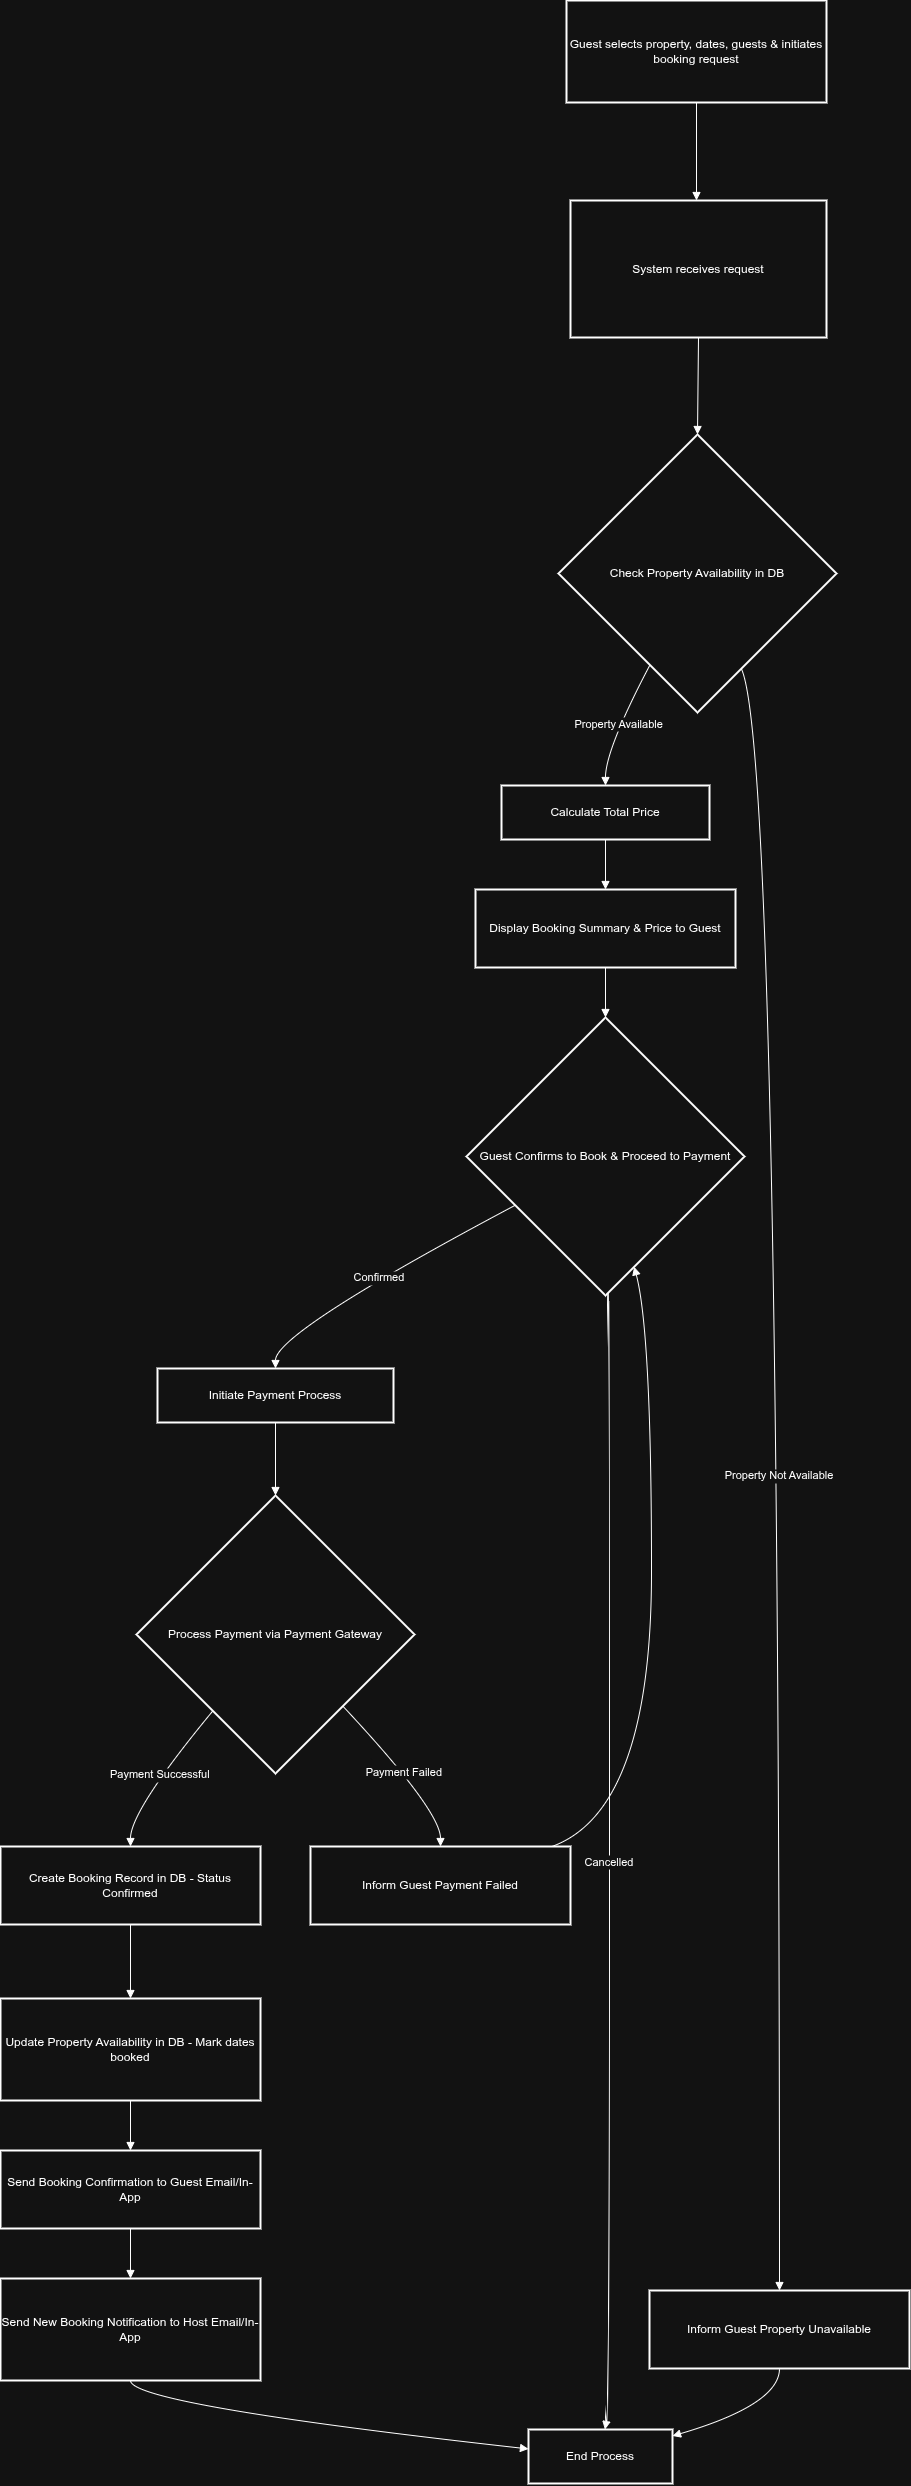

The diagram above was exported from draw.io. Its source (the exported page's mxGraphModel, read from the mxfile embedded in the PNG):
<mxGraphModel dx="1816" dy="873" grid="1" gridSize="10" guides="1" tooltips="1" connect="1" arrows="1" fold="1" page="1" pageScale="1" pageWidth="850" pageHeight="1100" math="0" shadow="0">
  <root>
    <mxCell id="0" />
    <mxCell id="1" parent="0" />
    <mxCell id="zbNkkaWG4LKjEJM70Yv0-34" value="" style="edgeStyle=orthogonalEdgeStyle;rounded=0;orthogonalLoop=1;jettySize=auto;html=1;strokeColor=#FFFFFF;fontColor=#FFFFFF;" edge="1" parent="1" source="zbNkkaWG4LKjEJM70Yv0-1" target="zbNkkaWG4LKjEJM70Yv0-33">
      <mxGeometry relative="1" as="geometry" />
    </mxCell>
    <mxCell id="zbNkkaWG4LKjEJM70Yv0-1" value="Guest selects property, dates, guests &amp; initiates booking request" style="whiteSpace=wrap;strokeWidth=2;" vertex="1" parent="1">
      <mxGeometry x="586" y="20" width="260" height="102" as="geometry" />
    </mxCell>
    <mxCell id="zbNkkaWG4LKjEJM70Yv0-3" value="Check Property Availability in DB" style="rhombus;strokeWidth=2;whiteSpace=wrap;" vertex="1" parent="1">
      <mxGeometry x="578" y="454" width="278" height="278" as="geometry" />
    </mxCell>
    <mxCell id="zbNkkaWG4LKjEJM70Yv0-4" value="Calculate Total Price" style="whiteSpace=wrap;strokeWidth=2;" vertex="1" parent="1">
      <mxGeometry x="521" y="805" width="208" height="54" as="geometry" />
    </mxCell>
    <mxCell id="zbNkkaWG4LKjEJM70Yv0-5" value="Inform Guest Property Unavailable" style="whiteSpace=wrap;strokeWidth=2;" vertex="1" parent="1">
      <mxGeometry x="669" y="2310" width="260" height="78" as="geometry" />
    </mxCell>
    <mxCell id="zbNkkaWG4LKjEJM70Yv0-6" value="End Process" style="whiteSpace=wrap;strokeWidth=2;" vertex="1" parent="1">
      <mxGeometry x="548" y="2449" width="144" height="54" as="geometry" />
    </mxCell>
    <mxCell id="zbNkkaWG4LKjEJM70Yv0-7" value="Display Booking Summary &amp; Price to Guest" style="whiteSpace=wrap;strokeWidth=2;" vertex="1" parent="1">
      <mxGeometry x="495" y="909" width="260" height="78" as="geometry" />
    </mxCell>
    <mxCell id="zbNkkaWG4LKjEJM70Yv0-8" value="Guest Confirms to Book &amp; Proceed to Payment" style="rhombus;strokeWidth=2;whiteSpace=wrap;" vertex="1" parent="1">
      <mxGeometry x="486" y="1037" width="278" height="278" as="geometry" />
    </mxCell>
    <mxCell id="zbNkkaWG4LKjEJM70Yv0-9" value="Initiate Payment Process" style="whiteSpace=wrap;strokeWidth=2;" vertex="1" parent="1">
      <mxGeometry x="177" y="1388" width="236" height="54" as="geometry" />
    </mxCell>
    <mxCell id="zbNkkaWG4LKjEJM70Yv0-10" value="Process Payment via Payment Gateway" style="rhombus;strokeWidth=2;whiteSpace=wrap;" vertex="1" parent="1">
      <mxGeometry x="156" y="1515" width="278" height="278" as="geometry" />
    </mxCell>
    <mxCell id="zbNkkaWG4LKjEJM70Yv0-11" value="Create Booking Record in DB - Status Confirmed" style="whiteSpace=wrap;strokeWidth=2;" vertex="1" parent="1">
      <mxGeometry x="20" y="1866" width="260" height="78" as="geometry" />
    </mxCell>
    <mxCell id="zbNkkaWG4LKjEJM70Yv0-12" value="Inform Guest Payment Failed" style="whiteSpace=wrap;strokeWidth=2;" vertex="1" parent="1">
      <mxGeometry x="330" y="1866" width="260" height="78" as="geometry" />
    </mxCell>
    <mxCell id="zbNkkaWG4LKjEJM70Yv0-13" value="Update Property Availability in DB - Mark dates booked" style="whiteSpace=wrap;strokeWidth=2;" vertex="1" parent="1">
      <mxGeometry x="20" y="2018" width="260" height="102" as="geometry" />
    </mxCell>
    <mxCell id="zbNkkaWG4LKjEJM70Yv0-14" value="Send Booking Confirmation to Guest Email/In-App" style="whiteSpace=wrap;strokeWidth=2;" vertex="1" parent="1">
      <mxGeometry x="20" y="2170" width="260" height="78" as="geometry" />
    </mxCell>
    <mxCell id="zbNkkaWG4LKjEJM70Yv0-15" value="Send New Booking Notification to Host Email/In-App" style="whiteSpace=wrap;strokeWidth=2;" vertex="1" parent="1">
      <mxGeometry x="20" y="2298" width="260" height="102" as="geometry" />
    </mxCell>
    <mxCell id="zbNkkaWG4LKjEJM70Yv0-16" value="" style="curved=1;startArrow=none;endArrow=block;exitX=0.5;exitY=1;rounded=0;" edge="1" parent="1" source="zbNkkaWG4LKjEJM70Yv0-1">
      <mxGeometry relative="1" as="geometry">
        <Array as="points" />
        <mxPoint x="716" y="220" as="targetPoint" />
      </mxGeometry>
    </mxCell>
    <mxCell id="zbNkkaWG4LKjEJM70Yv0-17" value="" style="curved=1;startArrow=none;endArrow=block;exitX=0.5;exitY=1;entryX=0.5;entryY=0;rounded=0;exitDx=0;exitDy=0;" edge="1" parent="1" source="zbNkkaWG4LKjEJM70Yv0-33" target="zbNkkaWG4LKjEJM70Yv0-3">
      <mxGeometry relative="1" as="geometry">
        <Array as="points" />
        <mxPoint x="716" y="404.0000000000001" as="sourcePoint" />
      </mxGeometry>
    </mxCell>
    <mxCell id="zbNkkaWG4LKjEJM70Yv0-18" value="Property Available" style="curved=1;startArrow=none;endArrow=block;exitX=0.24;exitY=1;entryX=0.5;entryY=0.01;rounded=0;" edge="1" parent="1" source="zbNkkaWG4LKjEJM70Yv0-3" target="zbNkkaWG4LKjEJM70Yv0-4">
      <mxGeometry relative="1" as="geometry">
        <Array as="points">
          <mxPoint x="625" y="769" />
        </Array>
      </mxGeometry>
    </mxCell>
    <mxCell id="zbNkkaWG4LKjEJM70Yv0-19" value="Property Not Available" style="curved=1;startArrow=none;endArrow=block;exitX=0.73;exitY=1;entryX=0.5;entryY=-0.01;rounded=0;" edge="1" parent="1" source="zbNkkaWG4LKjEJM70Yv0-3" target="zbNkkaWG4LKjEJM70Yv0-5">
      <mxGeometry relative="1" as="geometry">
        <Array as="points">
          <mxPoint x="799" y="769" />
        </Array>
      </mxGeometry>
    </mxCell>
    <mxCell id="zbNkkaWG4LKjEJM70Yv0-20" value="" style="curved=1;startArrow=none;endArrow=block;exitX=0.5;exitY=0.99;entryX=1;entryY=0.12;rounded=0;" edge="1" parent="1" source="zbNkkaWG4LKjEJM70Yv0-5" target="zbNkkaWG4LKjEJM70Yv0-6">
      <mxGeometry relative="1" as="geometry">
        <Array as="points">
          <mxPoint x="799" y="2424" />
        </Array>
      </mxGeometry>
    </mxCell>
    <mxCell id="zbNkkaWG4LKjEJM70Yv0-21" value="" style="curved=1;startArrow=none;endArrow=block;exitX=0.5;exitY=1;entryX=0.5;entryY=0;rounded=0;" edge="1" parent="1" source="zbNkkaWG4LKjEJM70Yv0-4" target="zbNkkaWG4LKjEJM70Yv0-7">
      <mxGeometry relative="1" as="geometry">
        <Array as="points" />
      </mxGeometry>
    </mxCell>
    <mxCell id="zbNkkaWG4LKjEJM70Yv0-22" value="" style="curved=1;startArrow=none;endArrow=block;exitX=0.5;exitY=1;entryX=0.5;entryY=0;rounded=0;" edge="1" parent="1" source="zbNkkaWG4LKjEJM70Yv0-7" target="zbNkkaWG4LKjEJM70Yv0-8">
      <mxGeometry relative="1" as="geometry">
        <Array as="points" />
      </mxGeometry>
    </mxCell>
    <mxCell id="zbNkkaWG4LKjEJM70Yv0-23" value="Confirmed" style="curved=1;startArrow=none;endArrow=block;exitX=0;exitY=0.77;entryX=0.5;entryY=0.01;rounded=0;" edge="1" parent="1" source="zbNkkaWG4LKjEJM70Yv0-8" target="zbNkkaWG4LKjEJM70Yv0-9">
      <mxGeometry relative="1" as="geometry">
        <Array as="points">
          <mxPoint x="295" y="1352" />
        </Array>
      </mxGeometry>
    </mxCell>
    <mxCell id="zbNkkaWG4LKjEJM70Yv0-24" value="Cancelled" style="curved=1;startArrow=none;endArrow=block;exitX=0.51;exitY=1;entryX=0.53;entryY=0.01;rounded=0;" edge="1" parent="1" source="zbNkkaWG4LKjEJM70Yv0-8" target="zbNkkaWG4LKjEJM70Yv0-6">
      <mxGeometry relative="1" as="geometry">
        <Array as="points">
          <mxPoint x="629" y="1352" />
          <mxPoint x="629" y="2424" />
        </Array>
      </mxGeometry>
    </mxCell>
    <mxCell id="zbNkkaWG4LKjEJM70Yv0-25" value="" style="curved=1;startArrow=none;endArrow=block;exitX=0.5;exitY=1.01;entryX=0.5;entryY=0;rounded=0;" edge="1" parent="1" source="zbNkkaWG4LKjEJM70Yv0-9" target="zbNkkaWG4LKjEJM70Yv0-10">
      <mxGeometry relative="1" as="geometry">
        <Array as="points" />
      </mxGeometry>
    </mxCell>
    <mxCell id="zbNkkaWG4LKjEJM70Yv0-26" value="Payment Successful" style="curved=1;startArrow=none;endArrow=block;exitX=0.09;exitY=1;entryX=0.5;entryY=0.01;rounded=0;" edge="1" parent="1" source="zbNkkaWG4LKjEJM70Yv0-10" target="zbNkkaWG4LKjEJM70Yv0-11">
      <mxGeometry relative="1" as="geometry">
        <Array as="points">
          <mxPoint x="150" y="1830" />
        </Array>
      </mxGeometry>
    </mxCell>
    <mxCell id="zbNkkaWG4LKjEJM70Yv0-27" value="Payment Failed" style="curved=1;startArrow=none;endArrow=block;exitX=0.97;exitY=1;entryX=0.5;entryY=0.01;rounded=0;" edge="1" parent="1" source="zbNkkaWG4LKjEJM70Yv0-10" target="zbNkkaWG4LKjEJM70Yv0-12">
      <mxGeometry relative="1" as="geometry">
        <Array as="points">
          <mxPoint x="460" y="1830" />
        </Array>
      </mxGeometry>
    </mxCell>
    <mxCell id="zbNkkaWG4LKjEJM70Yv0-28" value="" style="curved=1;startArrow=none;endArrow=block;exitX=0.92;exitY=0.01;entryX=0.63;entryY=1;rounded=0;" edge="1" parent="1" source="zbNkkaWG4LKjEJM70Yv0-12" target="zbNkkaWG4LKjEJM70Yv0-8">
      <mxGeometry relative="1" as="geometry">
        <Array as="points">
          <mxPoint x="671" y="1830" />
          <mxPoint x="671" y="1352" />
        </Array>
      </mxGeometry>
    </mxCell>
    <mxCell id="zbNkkaWG4LKjEJM70Yv0-29" value="" style="curved=1;startArrow=none;endArrow=block;exitX=0.5;exitY=1.01;entryX=0.5;entryY=0;rounded=0;" edge="1" parent="1" source="zbNkkaWG4LKjEJM70Yv0-11" target="zbNkkaWG4LKjEJM70Yv0-13">
      <mxGeometry relative="1" as="geometry">
        <Array as="points" />
      </mxGeometry>
    </mxCell>
    <mxCell id="zbNkkaWG4LKjEJM70Yv0-30" value="" style="curved=1;startArrow=none;endArrow=block;exitX=0.5;exitY=1;entryX=0.5;entryY=-0.01;rounded=0;" edge="1" parent="1" source="zbNkkaWG4LKjEJM70Yv0-13" target="zbNkkaWG4LKjEJM70Yv0-14">
      <mxGeometry relative="1" as="geometry">
        <Array as="points" />
      </mxGeometry>
    </mxCell>
    <mxCell id="zbNkkaWG4LKjEJM70Yv0-31" value="" style="curved=1;startArrow=none;endArrow=block;exitX=0.5;exitY=0.99;entryX=0.5;entryY=0;rounded=0;" edge="1" parent="1" source="zbNkkaWG4LKjEJM70Yv0-14" target="zbNkkaWG4LKjEJM70Yv0-15">
      <mxGeometry relative="1" as="geometry">
        <Array as="points" />
      </mxGeometry>
    </mxCell>
    <mxCell id="zbNkkaWG4LKjEJM70Yv0-32" value="" style="curved=1;startArrow=none;endArrow=block;exitX=0.5;exitY=0.99;entryX=0;entryY=0.36;rounded=0;" edge="1" parent="1" source="zbNkkaWG4LKjEJM70Yv0-15" target="zbNkkaWG4LKjEJM70Yv0-6">
      <mxGeometry relative="1" as="geometry">
        <Array as="points">
          <mxPoint x="150" y="2424" />
        </Array>
      </mxGeometry>
    </mxCell>
    <mxCell id="zbNkkaWG4LKjEJM70Yv0-33" value="System receives request" style="whiteSpace=wrap;html=1;strokeWidth=2;" vertex="1" parent="1">
      <mxGeometry x="590" y="220" width="256" height="137" as="geometry" />
    </mxCell>
  </root>
</mxGraphModel>